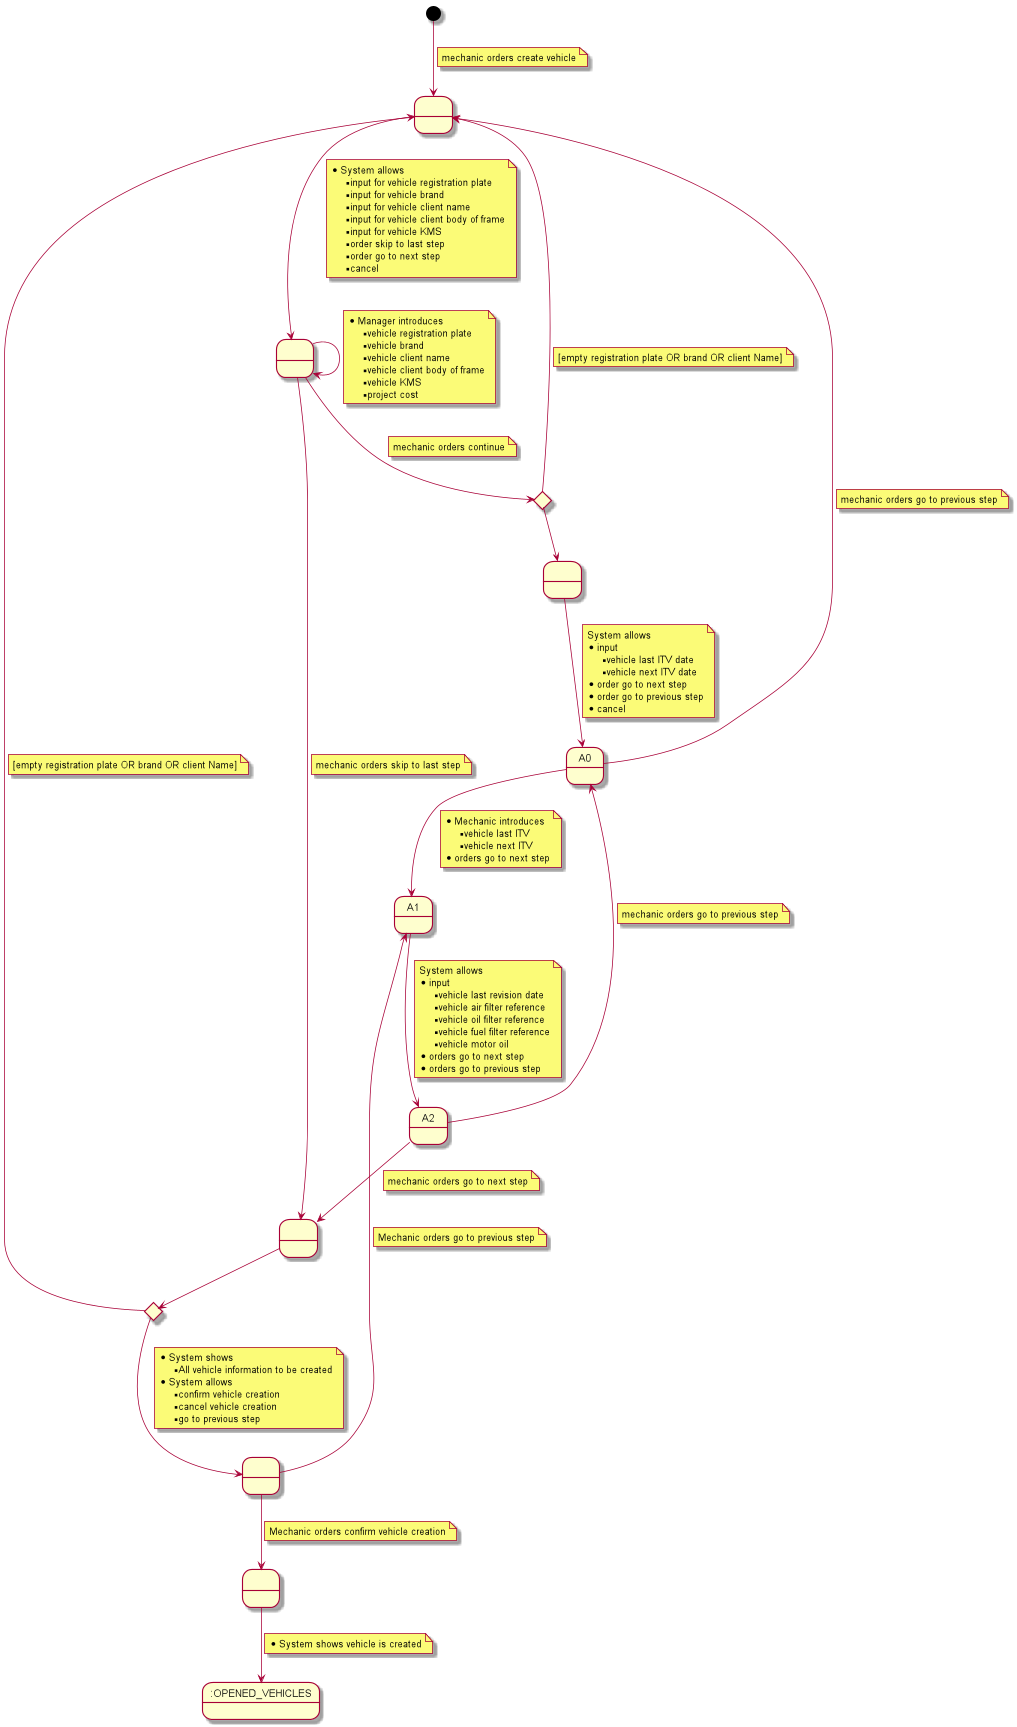

The diagram above was rendered by PlantUML. Its source (embedded in the PNG):
@startuml

state 1 as " "
state 2 as " "
state 3 <<choice>>
state 4 as " "
state 5 as " "
state 6 <<choice>>
state 7 as " "
state 8 as " "
state 9 as ":OPENED_VEHICLES"

[*] --> 1
note on link
    mechanic orders create vehicle
end note

1 --> 2
note on link
    * System allows
    ** input for vehicle registration plate
    ** input for vehicle brand
    ** input for vehicle client name
    ** input for vehicle client body of frame
    ** input for vehicle KMS
    ** order skip to last step
    ** order go to next step
    ** cancel
end note

2 --> 2
note on link
    * Manager introduces
    ** vehicle registration plate
    ** vehicle brand
    ** vehicle client name
    ** vehicle client body of frame
    ** vehicle KMS
    ** project cost
end note

2 --> 3
note on link
 mechanic orders continue
end note

3 --> 1
note on link
    [empty registration plate OR brand OR client Name]
end note

3 --> 4

4 --> A0
note on link
    System allows
    * input
    **vehicle last ITV date
    **vehicle next ITV date
    * order go to next step
    * order go to previous step
    * cancel
end note

A0 --> A1
note on link
    * Mechanic introduces
    ** vehicle last ITV
    ** vehicle next ITV
    * orders go to next step
end note

A0 --> 1
note on link
    mechanic orders go to previous step
end note

A1 --> A2
note on link
    System allows
    * input
    ** vehicle last revision date
    ** vehicle air filter reference
    ** vehicle oil filter reference
    ** vehicle fuel filter reference
    ** vehicle motor oil
    * orders go to next step
    * orders go to previous step
end note

A2 --> 5
note on link
 mechanic orders go to next step
end note
A2 --> A0
note on link
    mechanic orders go to previous step
end note

2 --> 5
note on link
    mechanic orders skip to last step
end note

5 --> 6

6 --> 1
note on link
    [empty registration plate OR brand OR client Name]
end note

6 --> 7
note on link
    *System shows
    ** All vehicle information to be created
    *System allows
    **confirm vehicle creation
    **cancel vehicle creation
    **go to previous step
end note

7 --> 8
note on link
 Mechanic orders confirm vehicle creation
end note

7 --> A1
note on link
    Mechanic orders go to previous step
end note

8 --> 9
note on link
* System shows vehicle is created
end note
@enduml